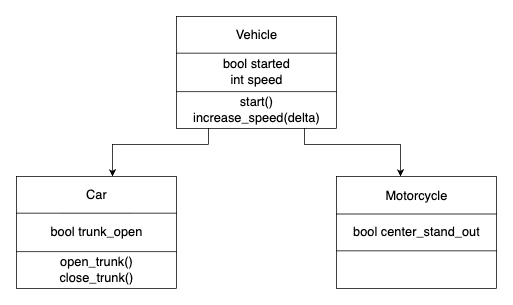

The diagram above was exported from draw.io. Its source (the exported page's mxGraphModel, read from the mxfile embedded in the PNG):
<mxGraphModel dx="1186" dy="664" grid="1" gridSize="10" guides="1" tooltips="1" connect="1" arrows="1" fold="1" page="1" pageScale="1" pageWidth="850" pageHeight="1100" math="0" shadow="0">
  <root>
    <mxCell id="0" />
    <mxCell id="1" parent="0" />
    <mxCell id="zSeywDCoktQhuqwnIvLX-5" value="" style="shape=table;startSize=0;container=1;collapsible=0;childLayout=tableLayout;fontSize=16;swimlaneLine=1;align=center;" vertex="1" parent="1">
      <mxGeometry x="320" y="160" width="200" height="140" as="geometry" />
    </mxCell>
    <mxCell id="zSeywDCoktQhuqwnIvLX-18" style="shape=tableRow;horizontal=0;startSize=0;swimlaneHead=0;swimlaneBody=0;strokeColor=inherit;top=0;left=0;bottom=0;right=0;collapsible=0;dropTarget=0;fillColor=none;points=[[0,0.5],[1,0.5]];portConstraint=eastwest;fontSize=16;" vertex="1" parent="zSeywDCoktQhuqwnIvLX-5">
      <mxGeometry width="200" height="46" as="geometry" />
    </mxCell>
    <mxCell id="zSeywDCoktQhuqwnIvLX-19" value="Vehicle" style="shape=partialRectangle;html=1;whiteSpace=wrap;connectable=0;strokeColor=inherit;overflow=hidden;fillColor=none;top=0;left=0;bottom=0;right=0;pointerEvents=1;fontSize=16;" vertex="1" parent="zSeywDCoktQhuqwnIvLX-18">
      <mxGeometry width="200" height="46" as="geometry">
        <mxRectangle width="200" height="46" as="alternateBounds" />
      </mxGeometry>
    </mxCell>
    <mxCell id="zSeywDCoktQhuqwnIvLX-6" value="" style="shape=tableRow;horizontal=0;startSize=0;swimlaneHead=0;swimlaneBody=0;strokeColor=inherit;top=0;left=0;bottom=0;right=0;collapsible=0;dropTarget=0;fillColor=none;points=[[0,0.5],[1,0.5]];portConstraint=eastwest;fontSize=16;" vertex="1" parent="zSeywDCoktQhuqwnIvLX-5">
      <mxGeometry y="46" width="200" height="48" as="geometry" />
    </mxCell>
    <mxCell id="zSeywDCoktQhuqwnIvLX-7" value="bool started&lt;div&gt;int speed&lt;/div&gt;" style="shape=partialRectangle;html=1;whiteSpace=wrap;connectable=0;strokeColor=inherit;overflow=hidden;fillColor=none;top=0;left=0;bottom=0;right=0;pointerEvents=1;fontSize=16;align=center;" vertex="1" parent="zSeywDCoktQhuqwnIvLX-6">
      <mxGeometry width="200" height="48" as="geometry">
        <mxRectangle width="200" height="48" as="alternateBounds" />
      </mxGeometry>
    </mxCell>
    <mxCell id="zSeywDCoktQhuqwnIvLX-10" value="" style="shape=tableRow;horizontal=0;startSize=0;swimlaneHead=0;swimlaneBody=0;strokeColor=inherit;top=0;left=0;bottom=0;right=0;collapsible=0;dropTarget=0;fillColor=none;points=[[0,0.5],[1,0.5]];portConstraint=eastwest;fontSize=16;" vertex="1" parent="zSeywDCoktQhuqwnIvLX-5">
      <mxGeometry y="94" width="200" height="46" as="geometry" />
    </mxCell>
    <mxCell id="zSeywDCoktQhuqwnIvLX-11" value="start()&lt;div&gt;increase_speed(delta)&lt;/div&gt;" style="shape=partialRectangle;html=1;whiteSpace=wrap;connectable=0;strokeColor=inherit;overflow=hidden;fillColor=none;top=0;left=0;bottom=0;right=0;pointerEvents=1;fontSize=16;align=center;" vertex="1" parent="zSeywDCoktQhuqwnIvLX-10">
      <mxGeometry width="200" height="46" as="geometry">
        <mxRectangle width="200" height="46" as="alternateBounds" />
      </mxGeometry>
    </mxCell>
    <mxCell id="zSeywDCoktQhuqwnIvLX-24" style="edgeStyle=orthogonalEdgeStyle;rounded=0;orthogonalLoop=1;jettySize=auto;html=1;" edge="1" parent="1" source="zSeywDCoktQhuqwnIvLX-10">
      <mxGeometry relative="1" as="geometry">
        <mxPoint x="240" y="360" as="targetPoint" />
        <Array as="points">
          <mxPoint x="360" y="320" />
          <mxPoint x="240" y="320" />
          <mxPoint x="240" y="360" />
        </Array>
      </mxGeometry>
    </mxCell>
    <mxCell id="zSeywDCoktQhuqwnIvLX-25" style="edgeStyle=orthogonalEdgeStyle;rounded=0;orthogonalLoop=1;jettySize=auto;html=1;" edge="1" parent="1" source="zSeywDCoktQhuqwnIvLX-10">
      <mxGeometry relative="1" as="geometry">
        <mxPoint x="600" y="360" as="targetPoint" />
        <Array as="points">
          <mxPoint x="480" y="320" />
          <mxPoint x="600" y="320" />
          <mxPoint x="600" y="360" />
        </Array>
      </mxGeometry>
    </mxCell>
    <mxCell id="zSeywDCoktQhuqwnIvLX-26" value="" style="shape=table;startSize=0;container=1;collapsible=0;childLayout=tableLayout;fontSize=16;swimlaneLine=1;" vertex="1" parent="1">
      <mxGeometry x="120" y="360" width="200" height="140" as="geometry" />
    </mxCell>
    <mxCell id="zSeywDCoktQhuqwnIvLX-27" style="shape=tableRow;horizontal=0;startSize=0;swimlaneHead=0;swimlaneBody=0;strokeColor=inherit;top=0;left=0;bottom=0;right=0;collapsible=0;dropTarget=0;fillColor=none;points=[[0,0.5],[1,0.5]];portConstraint=eastwest;fontSize=16;" vertex="1" parent="zSeywDCoktQhuqwnIvLX-26">
      <mxGeometry width="200" height="46" as="geometry" />
    </mxCell>
    <mxCell id="zSeywDCoktQhuqwnIvLX-28" value="Car" style="shape=partialRectangle;html=1;whiteSpace=wrap;connectable=0;strokeColor=inherit;overflow=hidden;fillColor=none;top=0;left=0;bottom=0;right=0;pointerEvents=1;fontSize=16;" vertex="1" parent="zSeywDCoktQhuqwnIvLX-27">
      <mxGeometry width="200" height="46" as="geometry">
        <mxRectangle width="200" height="46" as="alternateBounds" />
      </mxGeometry>
    </mxCell>
    <mxCell id="zSeywDCoktQhuqwnIvLX-29" value="" style="shape=tableRow;horizontal=0;startSize=0;swimlaneHead=0;swimlaneBody=0;strokeColor=inherit;top=0;left=0;bottom=0;right=0;collapsible=0;dropTarget=0;fillColor=none;points=[[0,0.5],[1,0.5]];portConstraint=eastwest;fontSize=16;" vertex="1" parent="zSeywDCoktQhuqwnIvLX-26">
      <mxGeometry y="46" width="200" height="48" as="geometry" />
    </mxCell>
    <mxCell id="zSeywDCoktQhuqwnIvLX-30" value="bool trunk_open" style="shape=partialRectangle;html=1;whiteSpace=wrap;connectable=0;strokeColor=inherit;overflow=hidden;fillColor=none;top=0;left=0;bottom=0;right=0;pointerEvents=1;fontSize=16;align=center;labelPosition=center;verticalLabelPosition=middle;verticalAlign=middle;" vertex="1" parent="zSeywDCoktQhuqwnIvLX-29">
      <mxGeometry width="200" height="48" as="geometry">
        <mxRectangle width="200" height="48" as="alternateBounds" />
      </mxGeometry>
    </mxCell>
    <mxCell id="zSeywDCoktQhuqwnIvLX-31" value="" style="shape=tableRow;horizontal=0;startSize=0;swimlaneHead=0;swimlaneBody=0;strokeColor=inherit;top=0;left=0;bottom=0;right=0;collapsible=0;dropTarget=0;fillColor=none;points=[[0,0.5],[1,0.5]];portConstraint=eastwest;fontSize=16;" vertex="1" parent="zSeywDCoktQhuqwnIvLX-26">
      <mxGeometry y="94" width="200" height="46" as="geometry" />
    </mxCell>
    <mxCell id="zSeywDCoktQhuqwnIvLX-32" value="open_trunk()&lt;div&gt;close_trunk()&lt;/div&gt;" style="shape=partialRectangle;html=1;whiteSpace=wrap;connectable=0;strokeColor=inherit;overflow=hidden;fillColor=none;top=0;left=0;bottom=0;right=0;pointerEvents=1;fontSize=16;align=center;labelPosition=center;verticalLabelPosition=middle;verticalAlign=middle;" vertex="1" parent="zSeywDCoktQhuqwnIvLX-31">
      <mxGeometry width="200" height="46" as="geometry">
        <mxRectangle width="200" height="46" as="alternateBounds" />
      </mxGeometry>
    </mxCell>
    <mxCell id="zSeywDCoktQhuqwnIvLX-33" value="" style="shape=table;startSize=0;container=1;collapsible=0;childLayout=tableLayout;fontSize=16;swimlaneLine=1;" vertex="1" parent="1">
      <mxGeometry x="520" y="360" width="200" height="140" as="geometry" />
    </mxCell>
    <mxCell id="zSeywDCoktQhuqwnIvLX-34" style="shape=tableRow;horizontal=0;startSize=0;swimlaneHead=0;swimlaneBody=0;strokeColor=inherit;top=0;left=0;bottom=0;right=0;collapsible=0;dropTarget=0;fillColor=none;points=[[0,0.5],[1,0.5]];portConstraint=eastwest;fontSize=16;" vertex="1" parent="zSeywDCoktQhuqwnIvLX-33">
      <mxGeometry width="200" height="47" as="geometry" />
    </mxCell>
    <mxCell id="zSeywDCoktQhuqwnIvLX-35" value="Motorcycle" style="shape=partialRectangle;html=1;whiteSpace=wrap;connectable=0;strokeColor=inherit;overflow=hidden;fillColor=none;top=0;left=0;bottom=0;right=0;pointerEvents=1;fontSize=16;" vertex="1" parent="zSeywDCoktQhuqwnIvLX-34">
      <mxGeometry width="200" height="47" as="geometry">
        <mxRectangle width="200" height="47" as="alternateBounds" />
      </mxGeometry>
    </mxCell>
    <mxCell id="zSeywDCoktQhuqwnIvLX-36" value="" style="shape=tableRow;horizontal=0;startSize=0;swimlaneHead=0;swimlaneBody=0;strokeColor=inherit;top=0;left=0;bottom=0;right=0;collapsible=0;dropTarget=0;fillColor=none;points=[[0,0.5],[1,0.5]];portConstraint=eastwest;fontSize=16;" vertex="1" parent="zSeywDCoktQhuqwnIvLX-33">
      <mxGeometry y="47" width="200" height="46" as="geometry" />
    </mxCell>
    <mxCell id="zSeywDCoktQhuqwnIvLX-37" value="bool center_stand_out" style="shape=partialRectangle;html=1;whiteSpace=wrap;connectable=0;strokeColor=inherit;overflow=hidden;fillColor=none;top=0;left=0;bottom=0;right=0;pointerEvents=1;fontSize=16;align=center;" vertex="1" parent="zSeywDCoktQhuqwnIvLX-36">
      <mxGeometry width="200" height="46" as="geometry">
        <mxRectangle width="200" height="46" as="alternateBounds" />
      </mxGeometry>
    </mxCell>
    <mxCell id="zSeywDCoktQhuqwnIvLX-38" value="" style="shape=tableRow;horizontal=0;startSize=0;swimlaneHead=0;swimlaneBody=0;strokeColor=inherit;top=0;left=0;bottom=0;right=0;collapsible=0;dropTarget=0;fillColor=none;points=[[0,0.5],[1,0.5]];portConstraint=eastwest;fontSize=16;" vertex="1" parent="zSeywDCoktQhuqwnIvLX-33">
      <mxGeometry y="93" width="200" height="47" as="geometry" />
    </mxCell>
    <mxCell id="zSeywDCoktQhuqwnIvLX-39" value="" style="shape=partialRectangle;html=1;whiteSpace=wrap;connectable=0;strokeColor=inherit;overflow=hidden;fillColor=none;top=0;left=0;bottom=0;right=0;pointerEvents=1;fontSize=16;align=left;" vertex="1" parent="zSeywDCoktQhuqwnIvLX-38">
      <mxGeometry width="200" height="47" as="geometry">
        <mxRectangle width="200" height="47" as="alternateBounds" />
      </mxGeometry>
    </mxCell>
  </root>
</mxGraphModel>